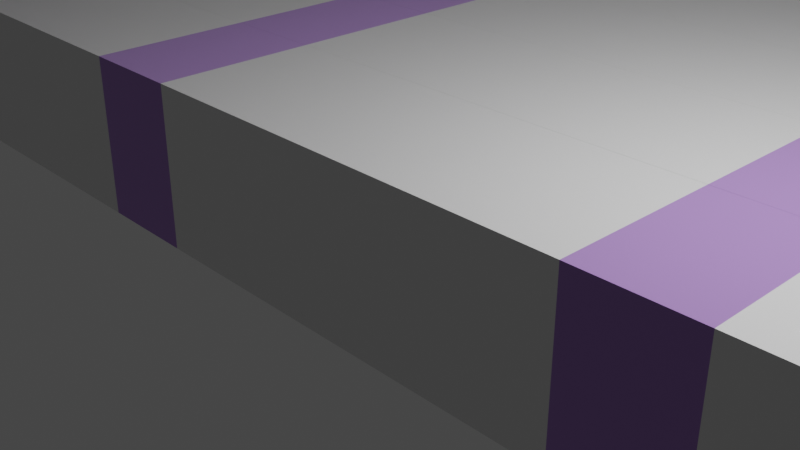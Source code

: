 # Source: road.blend  (saved by Blender 3.6.11; exported with 4.5.12 LTS)
import bpy
from mathutils import Matrix  # noqa: F401  (used for matrix-valued properties, if any)

bpy.ops.wm.read_factory_settings(use_empty=True)
scene = bpy.context.scene
scene.name = 'Scene'

# ---- collections
col_road = bpy.data.collections.new('Road'); scene.collection.children.link(col_road)
col_bench = bpy.data.collections.new('Bench'); scene.collection.children.link(col_bench)
col_mirror = bpy.data.collections.new('Mirror'); scene.collection.children.link(col_mirror)

# ---- materials (node trees are filled in below, after node groups)
mat_material = bpy.data.materials.new('Material')
mat_material.alpha_threshold = 0.0
mat_material.roughness = 0.5
mat_material.line_color = (0.0, 0.0, 0.0, 1.0)
mat_material_001 = bpy.data.materials.new('Material.001')
mat_material_001.diffuse_color = (0.09866, 0.1482, 0.8, 1.0)
mat_material_002 = bpy.data.materials.new('Material.002')
mat_material_002.alpha_threshold = 0.0
mat_material_002.roughness = 0.5
mat_material_002.line_color = (0.0, 0.0, 0.0, 1.0)

# ---- material node trees
mat_material.use_nodes = True; mat_material.node_tree.nodes.clear()
_N = mat_material.node_tree.nodes; _L = mat_material.node_tree.links
n0 = _N.new('ShaderNodeOutputMaterial'); n0.name = 'Material Output'; n0.location = (300, 300)
n1 = _N.new('ShaderNodeBsdfPrincipled'); n1.name = 'Principled BSDF'; n1.location = (10, 300)
n1.distribution = 'GGX'
n1.subsurface_method = 'RANDOM_WALK_SKIN'
n1.inputs[3].default_value = 1.45
n1.inputs[27].default_value = (0.0, 0.0, 0.0, 1.0)
n1.inputs[28].default_value = 1.0
_L.new(n1.outputs[0], n0.inputs[0])
n0.is_active_output = True
mat_material_001.use_nodes = True; mat_material_001.node_tree.nodes.clear()
_N = mat_material_001.node_tree.nodes; _L = mat_material_001.node_tree.links
n0 = _N.new('ShaderNodeOutputMaterial'); n0.name = 'Material Output'; n0.location = (300, 300)
n1 = _N.new('ShaderNodeMixShader'); n1.name = 'Mix Shader'; n1.location = (110, 300)
n1.inputs[0].default_value = 0.3
n2 = _N.new('ShaderNodeBsdfDiffuse'); n2.name = 'Diffuse BSDF'; n2.location = (-90, 250)
n2.inputs[0].default_value = (0.4223, 0.1833, 0.7, 1.0)
n3 = _N.new('ShaderNodeBsdfAnisotropic'); n3.name = 'Glossy BSDF'; n3.location = (-90, 225)
n3.distribution = 'GGX'
n3.inputs[0].default_value = (1.0, 1.0, 1.0, 1.0)
n3.inputs[1].default_value = 2.0
_L.new(n1.outputs[0], n0.inputs[0])
_L.new(n2.outputs[0], n1.inputs[1])
_L.new(n3.outputs[0], n1.inputs[2])
n0.is_active_output = True
mat_material_002.use_nodes = True; mat_material_002.node_tree.nodes.clear()
_N = mat_material_002.node_tree.nodes; _L = mat_material_002.node_tree.links
n0 = _N.new('ShaderNodeOutputMaterial'); n0.name = 'Material Output'; n0.location = (297, 339)
n1 = _N.new('ShaderNodeBsdfGlass'); n1.name = 'Glass BSDF'; n1.location = (81, 303)
n1.distribution = 'BECKMANN'
n1.inputs[2].default_value = 1.45
_L.new(n1.outputs[0], n0.inputs[0])
n0.is_active_output = True

# ---- world
world_world = bpy.data.worlds.new('World'); scene.world = world_world
world_world.color = (0.05088, 0.05088, 0.05088)
world_world.use_sun_shadow = False
world_world.sun_shadow_jitter_overblur = 0.0

# ---- cameras
cam_camera = bpy.data.cameras.new('Camera')
cam_camera.clip_end = 100.0
cam_camera.ortho_scale = 7.314

# ---- lights
light_light = bpy.data.lights.new('Light', 'POINT')
light_light.transmission_factor = 0.0
light_light.energy = 1000.0
light_light.shadow_soft_size = 0.1
light_light.shadow_maximum_resolution = 0.006
light_light.use_absolute_resolution = True

# ---- meshes
me_cube = bpy.data.meshes.new('Cube')
me_cube.from_pydata([(1.0, 1.0, 1.0), (1.0, 1.0, -1.0), (1.0, -1.0, 1.0), (1.0, -1.0, -1.0), (-1.0, 1.0, 1.0), (-1.0, 1.0, -1.0), (-1.0, -1.0, 1.0), (-1.0, -1.0, -1.0), (-0.2676, 0.9982, -1.0), (-0.2676, -1.002, 1.0), (-0.2676, -1.002, -1.0), (-0.2676, 0.9982, 1.0), (0.4163, -1.0, -1.0), (0.4163, 1.0, 1.0), (0.4163, 1.0, -1.0), (0.4163, -1.0, 1.0), (0.2822, 1.0, -1.0), (0.2822, -1.0, 1.0), (0.2822, -1.0, -1.0), (0.2822, 1.0, 1.0), (-0.3978, 1.0, -1.0), (-0.3978, -1.0, 1.0), (-0.3978, -1.0, -1.0), (-0.3978, 1.0, 1.0)], [], [(23, 4, 6, 21), (22, 21, 6, 7), (7, 6, 4, 5), (14, 1, 3, 12), (1, 0, 2, 3), (14, 13, 0, 1), (20, 23, 11, 8), (20, 8, 10, 22), (18, 17, 9, 10), (19, 11, 9, 17), (0, 13, 15, 2), (3, 2, 15, 12), (16, 19, 13, 14), (16, 14, 12, 18), (8, 16, 18, 10), (8, 11, 19, 16), (13, 19, 17, 15), (12, 15, 17, 18), (5, 20, 22, 7), (5, 4, 23, 20), (10, 9, 21, 22), (11, 23, 21, 9)])
me_cube.polygons.foreach_set('material_index', [0, 0, 0, 0, 0, 0, 1, 1, 0, 0, 0, 0, 1, 1, 0, 0, 1, 1, 0, 0, 1, 1])
_uv = me_cube.uv_layers.new(name='UVMap')
_uv.uv.foreach_set('vector', [0.7997, 0.5, 0.875, 0.5, 0.875, 0.75, 0.7997, 0.75, 0.375, 0.9247, 0.625, 0.9247, 0.625, 1.0, 0.375, 1.0, 0.375, 0.0, 0.625, 0.0, 0.625, 0.25, 0.375, 0.25, 0.302, 0.5, 0.375, 0.5, 0.375, 0.75, 0.302, 0.75, 0.375, 0.5, 0.625, 0.5, 0.625, 0.75, 0.375, 0.75, 0.375, 0.427, 0.625, 0.427, 0.625, 0.5, 0.375, 0.5, 0.375, 0.3253, 0.625, 0.3253, 0.625, 0.3375, 0.375, 0.3375, 0.2003, 0.5, 0.2125, 0.5, 0.2125, 0.75, 0.2003, 0.75, 0.375, 0.8397, 0.625, 0.8397, 0.625, 0.9125, 0.375, 0.9125, 0.7147, 0.5, 0.7875, 0.5, 0.7875, 0.75, 0.7147, 0.75, 0.625, 0.5, 0.698, 0.5, 0.698, 0.75, 0.625, 0.75, 0.375, 0.75, 0.625, 0.75, 0.625, 0.823, 0.375, 0.823, 0.375, 0.4103, 0.625, 0.4103, 0.625, 0.427, 0.375, 0.427, 0.2853, 0.5, 0.302, 0.5, 0.302, 0.75, 0.2853, 0.75, 0.2125, 0.5, 0.2853, 0.5, 0.2853, 0.75, 0.2125, 0.75, 0.375, 0.3375, 0.625, 0.3375, 0.625, 0.4103, 0.375, 0.4103, 0.698, 0.5, 0.7147, 0.5, 0.7147, 0.75, 0.698, 0.75, 0.375, 0.823, 0.625, 0.823, 0.625, 0.8397, 0.375, 0.8397, 0.125, 0.5, 0.2003, 0.5, 0.2003, 0.75, 0.125, 0.75, 0.375, 0.25, 0.625, 0.25, 0.625, 0.3253, 0.375, 0.3253, 0.375, 0.9125, 0.625, 0.9125, 0.625, 0.9247, 0.375, 0.9247, 0.7875, 0.5, 0.7997, 0.5, 0.7997, 0.75, 0.7875, 0.75])
me_cube.materials.append(mat_material)
me_cube.materials.append(mat_material_001)
me_cube.use_mirror_vertex_groups = False
me_cube.update()
me_cube_001 = bpy.data.meshes.new('Cube.001')
me_cube_001.from_pydata([(-1.0, -1.0, -1.0), (-1.0, -1.0, 2.0), (-1.0, 1.0, -1.0), (-1.0, 1.0, 2.0), (5.157, -1.0, -1.0), (5.157, -1.0, 2.0), (5.157, 1.0, -1.0), (5.157, 1.0, 2.0)], [], [(0, 1, 3, 2), (2, 3, 7, 6), (6, 7, 5, 4), (4, 5, 1, 0), (2, 6, 4, 0), (7, 3, 1, 5)])
_uv = me_cube_001.uv_layers.new(name='UVMap')
_uv.uv.foreach_set('vector', [0.375, 0.0, 0.625, 0.0, 0.625, 0.25, 0.375, 0.25, 0.375, 0.25, 0.625, 0.25, 0.625, 0.5, 0.375, 0.5, 0.375, 0.5, 0.625, 0.5, 0.625, 0.75, 0.375, 0.75, 0.375, 0.75, 0.625, 0.75, 0.625, 1.0, 0.375, 1.0, 0.125, 0.5, 0.375, 0.5, 0.375, 0.75, 0.125, 0.75, 0.625, 0.5, 0.875, 0.5, 0.875, 0.75, 0.625, 0.75])
me_cube_001.materials.append(mat_material)
me_cube_001.update()
me_cube_002 = bpy.data.meshes.new('Cube.002')
me_cube_002.from_pydata([(-1.0, -1.0, -1.0), (-1.188, -1.14, 10.91), (-1.0, 1.0, -1.0), (-0.5881, -1.0, -1.0), (-0.8641, -1.14, 11.16), (-0.8641, 0.8597, 11.16), (-0.225, -1.14, 1.921), (-0.225, 0.8597, 1.921), (0.1869, 0.8597, 1.921), (0.1869, -1.14, 1.921), (0.8261, -1.14, 8.355), (1.15, -1.14, 8.61), (-14.32, -0.8742, 15.14), (-14.32, 1.126, 15.14), (-13.99, 1.126, 15.39), (-13.99, -0.8742, 15.39), (-1.0, 3.0, -1.0), (-0.5881, 1.0, -1.0), (-0.5881, 3.0, -1.0), (-0.225, 2.86, 1.921), (0.1869, 2.86, 1.921), (0.8261, 0.8597, 8.355), (0.8261, 2.86, 8.355), (1.15, 2.86, 8.61), (1.15, 0.8597, 8.61), (-1.188, 0.8597, 10.91), (-1.188, 2.86, 10.91), (-0.8641, 2.86, 11.16), (-0.8641, 2.848, 11.16), (-1.188, 2.848, 10.91)], [], [(10, 1, 25, 21), (21, 25, 5, 24), (24, 5, 4, 11), (11, 4, 1, 10), (2, 17, 3, 0), (3, 9, 6, 0), (17, 8, 9, 3), (2, 7, 8, 17), (0, 6, 7, 2), (9, 11, 10, 6), (8, 24, 11, 9), (7, 21, 24, 8), (6, 10, 21, 7), (1, 4, 15, 12), (5, 25, 13, 14), (4, 5, 14, 15), (25, 1, 12, 13), (21, 25, 26, 22), (22, 26, 27, 23), (23, 27, 5, 24), (16, 18, 17, 2), (18, 20, 8, 17), (16, 19, 20, 18), (2, 7, 19, 16), (20, 23, 24, 8), (19, 22, 23, 20), (7, 21, 22, 19), (25, 5, 27, 26), (14, 15, 12, 13), (25, 5, 28, 29)])
_uv = me_cube_002.uv_layers.new(name='UVMap')
_uv.uv.foreach_set('vector', [0.5611, 0.0, 0.625, 0.0, 0.625, 0.25, 0.5611, 0.25, 0.5611, 0.25, 0.625, 0.25, 0.625, 0.5, 0.5611, 0.5, 0.5611, 0.5, 0.625, 0.5, 0.625, 0.75, 0.5611, 0.75, 0.5611, 0.75, 0.625, 0.75, 0.625, 1.0, 0.5611, 1.0, 0.125, 0.5, 0.375, 0.5, 0.375, 0.75, 0.125, 0.75, 0.375, 0.75, 0.4389, 0.75, 0.4389, 1.0, 0.375, 1.0, 0.375, 0.5, 0.4389, 0.5, 0.4389, 0.75, 0.375, 0.75, 0.375, 0.25, 0.4389, 0.25, 0.4389, 0.5, 0.375, 0.5, 0.375, 0.0, 0.4389, 0.0, 0.4389, 0.25, 0.375, 0.25, 0.4389, 0.75, 0.5611, 0.75, 0.5611, 1.0, 0.4389, 1.0, 0.4389, 0.5, 0.5611, 0.5, 0.5611, 0.75, 0.4389, 0.75, 0.4389, 0.25, 0.5611, 0.25, 0.5611, 0.5, 0.4389, 0.5, 0.4389, 0.0, 0.5611, 0.0, 0.5611, 0.25, 0.4389, 0.25, 0.625, 1.0, 0.625, 0.75, 0.625, 0.75, 0.625, 1.0, 0.625, 0.5, 0.625, 0.25, 0.625, 0.25, 0.625, 0.5, 0.625, 0.75, 0.625, 0.5, 0.625, 0.5, 0.625, 0.75, 0.625, 0.25, 0.625, 0.0, 0.625, 0.0, 0.625, 0.25, 0.5611, 0.0, 0.625, 0.0, 0.625, 0.25, 0.5611, 0.25, 0.5611, 0.25, 0.625, 0.25, 0.625, 0.5, 0.5611, 0.5, 0.5611, 0.5, 0.625, 0.5, 0.625, 0.75, 0.5611, 0.75, 0.125, 0.5, 0.375, 0.5, 0.375, 0.75, 0.125, 0.75, 0.375, 0.5, 0.4389, 0.5, 0.4389, 0.75, 0.375, 0.75, 0.375, 0.25, 0.4389, 0.25, 0.4389, 0.5, 0.375, 0.5, 0.375, 0.0, 0.4389, 0.0, 0.4389, 0.25, 0.375, 0.25, 0.4389, 0.5, 0.5611, 0.5, 0.5611, 0.75, 0.4389, 0.75, 0.4389, 0.25, 0.5611, 0.25, 0.5611, 0.5, 0.4389, 0.5, 0.4389, 0.0, 0.5611, 0.0, 0.5611, 0.25, 0.4389, 0.25, 0.0, 0.0, 0.0, 0.0, 0.0, 0.0, 0.0, 0.0, 0.0, 0.0, 0.625, 0.75, 0.625, 1.0, 0.0, 0.0, 0.625, 1.0, 0.625, 0.75, 0.625, 0.75, 0.625, 1.0])
me_cube_002.materials.append(mat_material)
me_cube_002.update()
me_cube_004 = bpy.data.meshes.new('Cube.004')
me_cube_004.from_pydata([(-0.8641, 0.8597, 11.16), (-14.32, 1.126, 15.14), (-13.99, 1.126, 15.39), (-1.188, 0.8597, 10.91), (-0.8641, 2.86, 11.16), (-0.8641, 2.848, 11.16), (-1.188, 2.848, 10.91), (-14.32, 2.901, 15.14), (-13.99, 2.901, 15.39)], [], [(2, 1, 7, 8), (0, 2, 8, 4, 5), (3, 6, 7, 1)])
_uv = me_cube_004.uv_layers.new(name='UVMap')
_uv.uv.foreach_set('vector', [0.625, 0.5, 0.625, 0.25, 0.625, 0.25, 0.625, 0.5, 0.625, 0.5, 0.625, 0.5, 0.625, 0.5, 0.0, 0.0, 0.625, 0.75, 0.0, 0.0, 0.0, 0.0, 0.0, 0.0, 0.0, 0.0])
me_cube_004.materials.append(mat_material_002)
me_cube_004.update()
me_cube_010 = bpy.data.meshes.new('Cube.010')
me_cube_010.from_pydata([(1.0, 1.0, 0.7771), (1.0, 1.0, -1.0), (1.0, -1.0, 0.7771), (1.0, -1.0, -1.0), (-1.0, 1.0, 0.7771), (-1.0, 1.0, -1.0), (-1.0, -1.0, 0.7771), (-1.0, -1.0, -1.0), (1.0, 1.0, 0.4965), (-1.0, -1.0, 0.4965), (1.0, -1.0, 0.4965), (-1.0, 1.0, 0.4965), (-1.0, 7.08, 0.7771), (1.0, 7.08, 0.7771), (1.0, 7.08, 0.4965), (-1.0, 7.08, 0.4965), (1.0, 1.0, -0.8398), (1.0, -1.0, -0.8398), (-1.0, 1.0, -0.8398), (-1.0, -1.0, -0.8398), (-1.0, -1.0, -0.68), (1.0, 1.0, -0.68), (1.0, -1.0, -0.68), (-1.0, 1.0, -0.68), (1.0, 7.072, -0.68), (1.0, 7.072, -0.8398), (-1.0, 7.072, -0.68), (-1.0, 7.072, -0.8398)], [], [(0, 4, 6, 2), (10, 2, 6, 9), (9, 6, 4, 11), (5, 1, 3, 7), (8, 0, 2, 10), (11, 4, 12, 15), (23, 11, 8, 21), (21, 8, 10, 22), (20, 9, 11, 23), (22, 10, 9, 20), (15, 12, 13, 14), (8, 11, 15, 14), (0, 8, 14, 13), (4, 0, 13, 12), (3, 17, 19, 7), (7, 19, 18, 5), (1, 16, 17, 3), (5, 18, 16, 1), (17, 22, 20, 19), (19, 20, 23, 18), (16, 21, 22, 17), (23, 21, 24, 26), (27, 26, 24, 25), (18, 23, 26, 27), (21, 16, 25, 24), (16, 18, 27, 25)])
_uv = me_cube_010.uv_layers.new(name='UVMap')
_uv.uv.foreach_set('vector', [0.625, 0.5, 0.875, 0.5, 0.875, 0.75, 0.625, 0.75, 0.5855, 0.75, 0.625, 0.75, 0.625, 1.0, 0.5855, 1.0, 0.5855, 0.0, 0.625, 0.0, 0.625, 0.25, 0.5855, 0.25, 0.125, 0.5, 0.375, 0.5, 0.375, 0.75, 0.125, 0.75, 0.5855, 0.5, 0.625, 0.5, 0.625, 0.75, 0.5855, 0.75, 0.5855, 0.25, 0.625, 0.25, 0.625, 0.25, 0.5855, 0.25, 0.42, 0.25, 0.5855, 0.25, 0.5855, 0.5, 0.42, 0.5, 0.42, 0.5, 0.5855, 0.5, 0.5855, 0.75, 0.42, 0.75, 0.42, 0.0, 0.5855, 0.0, 0.5855, 0.25, 0.42, 0.25, 0.42, 0.75, 0.5855, 0.75, 0.5855, 1.0, 0.42, 1.0, 0.5855, 0.25, 0.625, 0.25, 0.625, 0.5, 0.5855, 0.5, 0.5855, 0.5, 0.5855, 0.25, 0.5855, 0.25, 0.5855, 0.5, 0.625, 0.5, 0.5855, 0.5, 0.5855, 0.5, 0.625, 0.5, 0.875, 0.5, 0.625, 0.5, 0.625, 0.5, 0.875, 0.5, 0.375, 0.75, 0.3975, 0.75, 0.3975, 1.0, 0.375, 1.0, 0.375, 0.0, 0.3975, 0.0, 0.3975, 0.25, 0.375, 0.25, 0.375, 0.5, 0.3975, 0.5, 0.3975, 0.75, 0.375, 0.75, 0.375, 0.25, 0.3975, 0.25, 0.3975, 0.5, 0.375, 0.5, 0.3975, 0.75, 0.42, 0.75, 0.42, 1.0, 0.3975, 1.0, 0.3975, 0.0, 0.42, 0.0, 0.42, 0.25, 0.3975, 0.25, 0.3975, 0.5, 0.42, 0.5, 0.42, 0.75, 0.3975, 0.75, 0.42, 0.25, 0.42, 0.5, 0.42, 0.5, 0.42, 0.25, 0.3975, 0.25, 0.42, 0.25, 0.42, 0.5, 0.3975, 0.5, 0.3975, 0.25, 0.42, 0.25, 0.42, 0.25, 0.3975, 0.25, 0.42, 0.5, 0.3975, 0.5, 0.3975, 0.5, 0.42, 0.5, 0.3975, 0.5, 0.3975, 0.25, 0.3975, 0.25, 0.3975, 0.5])
me_cube_010.materials.append(mat_material_001)
me_cube_010.use_mirror_vertex_groups = False
me_cube_010.update()
me_cube_009 = bpy.data.meshes.new('Cube.009')
me_cube_009.from_pydata([(1.0, 1.0, 1.0), (1.0, 1.0, -1.0), (1.0, -1.0, 1.073), (1.0, -1.0, -1.0), (-1.0, 1.0, 1.0), (-1.0, 1.0, -1.0), (-1.0, -1.0, 1.073), (-1.0, -1.0, -1.0), (1.051, 0.9123, 2.132), (-0.9491, 0.9123, 2.132), (1.051, 2.912, 2.059), (-0.9491, 2.912, 2.059)], [], [(6, 2, 8, 9), (3, 2, 6, 7), (7, 6, 4, 5), (5, 1, 3, 7), (1, 0, 2, 3), (5, 4, 0, 1), (10, 11, 9, 8), (4, 6, 9, 11), (2, 0, 10, 8), (0, 4, 11, 10)])
_uv = me_cube_009.uv_layers.new(name='UVMap')
_uv.uv.foreach_set('vector', [0.625, 1.0, 0.625, 0.75, 0.625, 0.75, 0.625, 1.0, 0.375, 0.75, 0.625, 0.75, 0.625, 1.0, 0.375, 1.0, 0.375, 0.0, 0.625, 0.0, 0.625, 0.25, 0.375, 0.25, 0.125, 0.5, 0.375, 0.5, 0.375, 0.75, 0.125, 0.75, 0.375, 0.5, 0.625, 0.5, 0.625, 0.75, 0.375, 0.75, 0.375, 0.25, 0.625, 0.25, 0.625, 0.5, 0.375, 0.5, 0.625, 0.5, 0.875, 0.5, 0.875, 0.75, 0.625, 0.75, 0.625, 0.25, 0.625, 0.0, 0.625, 0.0, 0.625, 0.25, 0.625, 0.75, 0.625, 0.5, 0.625, 0.5, 0.625, 0.75, 0.625, 0.5, 0.625, 0.25, 0.625, 0.25, 0.625, 0.5])
me_cube_009.materials.append(mat_material_001)
me_cube_009.use_mirror_vertex_groups = False
me_cube_009.update()
me_cube_008 = bpy.data.meshes.new('Cube.008')
me_cube_008.from_pydata([(1.0, 1.0, 1.0), (1.0, 1.0, -1.0), (1.0, -1.0, 1.077), (1.0, -1.0, -1.0), (-1.0, 1.0, 1.0), (-1.0, 1.0, -1.0), (-1.0, -1.0, 1.077), (-1.0, -1.0, -1.0), (1.0, 0.8184, 2.137), (-1.0, 0.8184, 2.137), (1.0, 2.818, 2.06), (-1.0, 2.818, 2.06)], [], [(4, 6, 9, 11), (3, 2, 6, 7), (7, 6, 4, 5), (5, 1, 3, 7), (1, 0, 2, 3), (5, 4, 0, 1), (10, 11, 9, 8), (2, 0, 10, 8), (0, 4, 11, 10), (6, 2, 8, 9)])
_uv = me_cube_008.uv_layers.new(name='UVMap')
_uv.uv.foreach_set('vector', [0.625, 0.25, 0.625, 0.0, 0.625, 0.0, 0.625, 0.25, 0.375, 0.75, 0.625, 0.75, 0.625, 1.0, 0.375, 1.0, 0.375, 0.0, 0.625, 0.0, 0.625, 0.25, 0.375, 0.25, 0.125, 0.5, 0.375, 0.5, 0.375, 0.75, 0.125, 0.75, 0.375, 0.5, 0.625, 0.5, 0.625, 0.75, 0.375, 0.75, 0.375, 0.25, 0.625, 0.25, 0.625, 0.5, 0.375, 0.5, 0.625, 0.5, 0.875, 0.5, 0.875, 0.75, 0.625, 0.75, 0.625, 0.75, 0.625, 0.5, 0.625, 0.5, 0.625, 0.75, 0.625, 0.5, 0.625, 0.25, 0.625, 0.25, 0.625, 0.5, 0.625, 1.0, 0.625, 0.75, 0.625, 0.75, 0.625, 1.0])
me_cube_008.materials.append(mat_material_001)
me_cube_008.use_mirror_vertex_groups = False
me_cube_008.update()
me_cube_007 = bpy.data.meshes.new('Cube.007')
me_cube_007.from_pydata([(1.0, 1.0, 0.7957), (1.0, 1.0, -1.0), (1.0, -1.0, 0.7957), (1.0, -1.0, -1.0), (-1.0, 1.0, 0.7957), (-1.0, 1.0, -1.0), (-1.0, -1.0, 0.7957), (-1.0, -1.0, -1.0), (1.0, 1.0, 0.5068), (-1.0, -1.0, 0.5068), (1.0, -1.0, 0.5068), (-1.0, 1.0, 0.5068), (-1.0, 6.999, 0.7957), (1.0, 6.999, 0.7957), (1.0, 6.999, 0.5068), (-1.0, 6.999, 0.5068), (1.0, -1.0, -0.767), (-1.0, -1.0, -0.767), (-1.0, -1.0, -0.6147), (1.0, -1.0, -0.6147), (1.0, 1.0, -0.6147), (1.0, 1.0, -0.767), (-1.0, 1.0, -0.6147), (-1.0, 1.0, -0.767), (1.0, 7.035, -0.6147), (1.0, 7.035, -0.767), (-1.0, 7.035, -0.6147), (-1.0, 7.035, -0.767)], [], [(0, 4, 6, 2), (10, 2, 6, 9), (9, 6, 4, 11), (5, 1, 3, 7), (8, 0, 2, 10), (8, 11, 15, 14), (22, 11, 8, 20), (20, 8, 10, 19), (18, 9, 11, 22), (19, 10, 9, 18), (15, 12, 13, 14), (0, 8, 14, 13), (4, 0, 13, 12), (11, 4, 12, 15), (3, 16, 17, 7), (7, 17, 23, 5), (1, 21, 16, 3), (5, 23, 21, 1), (16, 19, 18, 17), (17, 18, 22, 23), (21, 20, 19, 16), (22, 20, 24, 26), (27, 26, 24, 25), (23, 22, 26, 27), (21, 23, 27, 25), (20, 21, 25, 24)])
_uv = me_cube_007.uv_layers.new(name='UVMap')
_uv.uv.foreach_set('vector', [0.625, 0.5, 0.875, 0.5, 0.875, 0.75, 0.625, 0.75, 0.5848, 0.75, 0.625, 0.75, 0.625, 1.0, 0.5848, 1.0, 0.5848, 0.0, 0.625, 0.0, 0.625, 0.25, 0.5848, 0.25, 0.125, 0.5, 0.375, 0.5, 0.375, 0.75, 0.125, 0.75, 0.5848, 0.5, 0.625, 0.5, 0.625, 0.75, 0.5848, 0.75, 0.5848, 0.5, 0.5848, 0.25, 0.5848, 0.25, 0.5848, 0.5, 0.4286, 0.25, 0.5848, 0.25, 0.5848, 0.5, 0.4286, 0.5, 0.4286, 0.5, 0.5848, 0.5, 0.5848, 0.75, 0.4286, 0.75, 0.4286, 0.0, 0.5848, 0.0, 0.5848, 0.25, 0.4286, 0.25, 0.4286, 0.75, 0.5848, 0.75, 0.5848, 1.0, 0.4286, 1.0, 0.5848, 0.25, 0.625, 0.25, 0.625, 0.5, 0.5848, 0.5, 0.625, 0.5, 0.5848, 0.5, 0.5848, 0.5, 0.625, 0.5, 0.875, 0.5, 0.625, 0.5, 0.625, 0.5, 0.875, 0.5, 0.5848, 0.25, 0.625, 0.25, 0.625, 0.25, 0.5848, 0.25, 0.375, 0.75, 0.4074, 0.75, 0.4074, 1.0, 0.375, 1.0, 0.375, 0.0, 0.4074, 0.0, 0.4074, 0.25, 0.375, 0.25, 0.375, 0.5, 0.4074, 0.5, 0.4074, 0.75, 0.375, 0.75, 0.375, 0.25, 0.4074, 0.25, 0.4074, 0.5, 0.375, 0.5, 0.4074, 0.75, 0.4286, 0.75, 0.4286, 1.0, 0.4074, 1.0, 0.4074, 0.0, 0.4286, 0.0, 0.4286, 0.25, 0.4074, 0.25, 0.4074, 0.5, 0.4286, 0.5, 0.4286, 0.75, 0.4074, 0.75, 0.4286, 0.25, 0.4286, 0.5, 0.4286, 0.5, 0.4286, 0.25, 0.4074, 0.25, 0.4286, 0.25, 0.4286, 0.5, 0.4074, 0.5, 0.4074, 0.25, 0.4286, 0.25, 0.4286, 0.25, 0.4074, 0.25, 0.4074, 0.5, 0.4074, 0.25, 0.4074, 0.25, 0.4074, 0.5, 0.4286, 0.5, 0.4074, 0.5, 0.4074, 0.5, 0.4286, 0.5])
me_cube_007.materials.append(mat_material_001)
me_cube_007.use_mirror_vertex_groups = False
me_cube_007.update()
me_cube_003 = bpy.data.meshes.new('Cube.003')
me_cube_003.from_pydata([(1.0, 1.0, 0.8717), (1.0, 1.0, -1.0), (1.0, -1.0, 0.8717), (1.0, -1.0, -1.0), (-1.0, 1.0, 0.8717), (-1.0, 1.0, -1.0), (-1.0, -1.0, 0.8717), (-1.0, -1.0, -1.0)], [], [(0, 4, 6, 2), (3, 2, 6, 7), (7, 6, 4, 5), (5, 1, 3, 7), (1, 0, 2, 3), (5, 4, 0, 1)])
_uv = me_cube_003.uv_layers.new(name='UVMap')
_uv.uv.foreach_set('vector', [0.625, 0.5, 0.875, 0.5, 0.875, 0.75, 0.625, 0.75, 0.375, 0.75, 0.625, 0.75, 0.625, 1.0, 0.375, 1.0, 0.375, 0.0, 0.625, 0.0, 0.625, 0.25, 0.375, 0.25, 0.125, 0.5, 0.375, 0.5, 0.375, 0.75, 0.125, 0.75, 0.375, 0.5, 0.625, 0.5, 0.625, 0.75, 0.375, 0.75, 0.375, 0.25, 0.625, 0.25, 0.625, 0.5, 0.375, 0.5])
me_cube_003.materials.append(mat_material_001)
me_cube_003.use_mirror_vertex_groups = False
me_cube_003.update()
me_cube_005 = bpy.data.meshes.new('Cube.005')
me_cube_005.from_pydata([(1.0, 1.0, 1.0), (1.0, -0.2898, -0.5936), (1.0, -1.0, 1.0), (1.0, -2.29, -0.5936), (-1.0, 1.0, 1.0), (-1.0, -0.2898, -0.5936), (-1.0, -1.0, 1.0), (-1.0, -2.29, -0.5936)], [], [(0, 4, 6, 2), (3, 2, 6, 7), (7, 6, 4, 5), (5, 1, 3, 7), (1, 0, 2, 3), (5, 4, 0, 1)])
_uv = me_cube_005.uv_layers.new(name='UVMap')
_uv.uv.foreach_set('vector', [0.625, 0.5, 0.875, 0.5, 0.875, 0.75, 0.625, 0.75, 0.375, 0.75, 0.625, 0.75, 0.625, 1.0, 0.375, 1.0, 0.375, 0.0, 0.625, 0.0, 0.625, 0.25, 0.375, 0.25, 0.125, 0.5, 0.375, 0.5, 0.375, 0.75, 0.125, 0.75, 0.375, 0.5, 0.625, 0.5, 0.625, 0.75, 0.375, 0.75, 0.375, 0.25, 0.625, 0.25, 0.625, 0.5, 0.375, 0.5])
me_cube_005.materials.append(mat_material_001)
me_cube_005.use_mirror_vertex_groups = False
me_cube_005.update()
me_cube_006 = bpy.data.meshes.new('Cube.006')
me_cube_006.from_pydata([(1.0, 1.0, 0.8934), (1.0, 1.0, -1.0), (1.0, -1.0, 0.8934), (1.0, -1.0, -1.0), (-1.0, 1.0, 0.8934), (-1.0, 1.0, -1.0), (-1.0, -1.0, 0.8934), (-1.0, -1.0, -1.0)], [], [(0, 4, 6, 2), (3, 2, 6, 7), (7, 6, 4, 5), (5, 1, 3, 7), (1, 0, 2, 3), (5, 4, 0, 1)])
_uv = me_cube_006.uv_layers.new(name='UVMap')
_uv.uv.foreach_set('vector', [0.625, 0.5, 0.875, 0.5, 0.875, 0.75, 0.625, 0.75, 0.375, 0.75, 0.625, 0.75, 0.625, 1.0, 0.375, 1.0, 0.375, 0.0, 0.625, 0.0, 0.625, 0.25, 0.375, 0.25, 0.125, 0.5, 0.375, 0.5, 0.375, 0.75, 0.125, 0.75, 0.375, 0.5, 0.625, 0.5, 0.625, 0.75, 0.375, 0.75, 0.375, 0.25, 0.625, 0.25, 0.625, 0.5, 0.375, 0.5])
me_cube_006.materials.append(mat_material_001)
me_cube_006.use_mirror_vertex_groups = False
me_cube_006.update()
me_cube_011 = bpy.data.meshes.new('Cube.011')
me_cube_011.from_pydata([(-1.0, -1.0, -13.64), (-1.0, -1.0, 1.0), (-1.0, 1.0, -13.64), (-1.0, 1.0, 1.0), (1.0, -1.0, -13.64), (1.0, -1.0, 1.0), (1.0, 1.0, -13.64), (1.0, 1.0, 1.0), (-4.502, -2.189, -22.33), (-4.502, -2.189, -13.08), (-4.502, 2.16, -22.33), (-4.502, 2.16, -13.08), (4.755, -2.189, -22.33), (4.755, -2.189, -13.08), (4.755, 2.16, -22.33), (4.755, 2.16, -13.08)], [], [(0, 1, 3, 2), (2, 3, 7, 6), (6, 7, 5, 4), (4, 5, 1, 0), (2, 6, 4, 0), (7, 3, 1, 5), (8, 9, 11, 10), (10, 11, 15, 14), (14, 15, 13, 12), (10, 14, 12, 8), (15, 11, 9, 13)])
_uv = me_cube_011.uv_layers.new(name='UVMap')
_uv.uv.foreach_set('vector', [0.375, 0.0, 0.625, 0.0, 0.625, 0.25, 0.375, 0.25, 0.375, 0.25, 0.625, 0.25, 0.625, 0.5, 0.375, 0.5, 0.375, 0.5, 0.625, 0.5, 0.625, 0.75, 0.375, 0.75, 0.375, 0.75, 0.625, 0.75, 0.625, 1.0, 0.375, 1.0, 0.125, 0.5, 0.375, 0.5, 0.375, 0.75, 0.125, 0.75, 0.625, 0.5, 0.875, 0.5, 0.875, 0.75, 0.625, 0.75, 0.375, 0.0, 0.625, 0.0, 0.625, 0.25, 0.375, 0.25, 0.375, 0.25, 0.625, 0.25, 0.625, 0.5, 0.375, 0.5, 0.375, 0.5, 0.625, 0.5, 0.625, 0.75, 0.375, 0.75, 0.125, 0.5, 0.375, 0.5, 0.375, 0.75, 0.125, 0.75, 0.625, 0.5, 0.875, 0.5, 0.875, 0.75, 0.625, 0.75])
me_cube_011.materials.append(mat_material_001)
me_cube_011.update()
me_cube_012 = bpy.data.meshes.new('Cube.012')
me_cube_012.from_pydata([(-4.502, -2.189, -22.33), (-4.502, -2.189, -13.08), (4.755, -2.189, -22.33), (4.755, -2.189, -13.08)], [], [(2, 3, 1, 0)])
_uv = me_cube_012.uv_layers.new(name='UVMap')
_uv.uv.foreach_set('vector', [0.375, 0.75, 0.625, 0.75, 0.625, 1.0, 0.375, 1.0])
me_cube_012.materials.append(mat_material_002)
me_cube_012.update()

# ---- objects
ob_road = bpy.data.objects.new('Road', me_cube)
ob_light = bpy.data.objects.new('Light', light_light)
ob_camera = bpy.data.objects.new('Camera', cam_camera)
ob_pavement = bpy.data.objects.new('Pavement', me_cube_001)
ob_walls = bpy.data.objects.new('Walls', me_cube_002)
ob_walls_001 = bpy.data.objects.new('Walls.001', me_cube_004)
ob_cube = bpy.data.objects.new('Cube', me_cube_010)
ob_cube_001 = bpy.data.objects.new('Cube.001', me_cube_009)
ob_cube_002 = bpy.data.objects.new('Cube.002', me_cube_008)
ob_cube_003 = bpy.data.objects.new('Cube.003', me_cube_007)
ob_cube_004 = bpy.data.objects.new('Cube.004', me_cube_003)
ob_cube_005 = bpy.data.objects.new('Cube.005', me_cube_005)
ob_cube_006 = bpy.data.objects.new('Cube.006', me_cube_006)
ob_leg = bpy.data.objects.new('Leg', me_cube_011)
ob_leg_001 = bpy.data.objects.new('Leg.001', me_cube_012)

# ---- transforms, parenting, visibility, modifiers, constraints
ob_road.location = (0.0, 0.0, 0.0)
ob_road.scale = (10.0, 1.0, 1.0)
ob_road.lock_rotations_4d = False
ob_road.empty_display_type = 'ARROWS'
ob_road.lineart.crease_threshold = 0.0
_m = ob_road.modifiers.new('Array', 'ARRAY')
_m.count = 18
_m.relative_offset_displace = (0.0, 1.0, 0.0)
ob_light.location = (4.076, 1.005, 5.904)
ob_light.rotation_euler = (0.6503, 0.05522, 1.866)
ob_light.lock_rotations_4d = False
ob_light.empty_display_type = 'ARROWS'
ob_light.color = (0.0, 0.0, 0.0, 0.0)
ob_light.lineart.crease_threshold = 0.0
ob_camera.location = (7.359, -6.926, 4.958)
ob_camera.rotation_euler = (1.109, 0.0, 0.8149)
ob_camera.lock_rotations_4d = False
ob_camera.empty_display_type = 'ARROWS'
ob_camera.color = (0.0, 0.0, 0.0, 0.0)
ob_camera.display_type = 'WIRE'
ob_camera.lineart.crease_threshold = 0.0
ob_pavement.location = (11.0, 0.0, 0.0)
_m = ob_pavement.modifiers.new('Mirror', 'MIRROR')
_m.use_axis = (True, True, False)
_m.mirror_object = ob_road
_m = ob_pavement.modifiers.new('Array', 'ARRAY')
_m.count = 18
_m.relative_offset_displace = (0.0, 1.0, 0.0)
ob_walls.location = (17.15, -0.0006886, -0.00826)
_m = ob_walls.modifiers.new('Mirror', 'MIRROR')
_m.mirror_object = ob_road
_m = ob_walls.modifiers.new('Array', 'ARRAY')
_m.count = 9
_m.relative_offset_displace = (0.0, 0.9, 0.0)
ob_walls_001.location = (17.15, -0.0006886, -0.00826)
_m = ob_walls_001.modifiers.new('Mirror', 'MIRROR')
_m.mirror_object = ob_road
_m = ob_walls_001.modifiers.new('Array', 'ARRAY')
_m.count = 9
_m.relative_offset_displace = (0.0, 1.82, 0.0)
ob_cube.location = (-13.5, 0.3896, 2.738)
ob_cube.rotation_euler = (0.0, -0.0, 1.571)
ob_cube.scale = (0.0748, 0.1122, 0.748)
ob_cube.lock_rotations_4d = False
ob_cube.empty_display_type = 'ARROWS'
ob_cube.lineart.crease_threshold = 0.0
ob_cube_001.location = (-14.4, 0.3896, 2.738)
ob_cube_001.rotation_euler = (0.0, -0.0, 1.571)
ob_cube_001.scale = (0.0748, 0.1122, 0.748)
ob_cube_001.lock_rotations_4d = False
ob_cube_001.empty_display_type = 'ARROWS'
ob_cube_001.lineart.crease_threshold = 0.0
ob_cube_002.location = (-14.4, 4.418, 2.738)
ob_cube_002.rotation_euler = (0.0, -0.0, 1.571)
ob_cube_002.scale = (0.0748, 0.1122, 0.748)
ob_cube_002.lock_rotations_4d = False
ob_cube_002.empty_display_type = 'ARROWS'
ob_cube_002.lineart.crease_threshold = 0.0
ob_cube_003.location = (-13.5, 4.411, 2.738)
ob_cube_003.rotation_euler = (0.0, -0.0, 1.571)
ob_cube_003.scale = (0.0748, 0.1122, 0.748)
ob_cube_003.lock_rotations_4d = False
ob_cube_003.empty_display_type = 'ARROWS'
ob_cube_003.lineart.crease_threshold = 0.0
ob_cube_004.location = (-13.52, 2.532, 3.174)
ob_cube_004.rotation_euler = (1.571, -0.0, 3.142)
ob_cube_004.scale = (0.1122, 0.0374, 2.094)
ob_cube_004.lock_rotations_4d = False
ob_cube_004.empty_display_type = 'ARROWS'
ob_cube_004.lineart.crease_threshold = 0.0
_m = ob_cube_004.modifiers.new('Array', 'ARRAY')
_m.count = 4
_m.relative_offset_displace = (1.3, 0.0, 0.0)
ob_cube_005.location = (-14.55, 0.6514, 3.585)
ob_cube_005.rotation_euler = (-0.1745, -0.0, 1.571)
ob_cube_005.scale = (0.1122, 0.0374, 0.6732)
ob_cube_005.lock_rotations_4d = False
ob_cube_005.empty_display_type = 'ARROWS'
ob_cube_005.lineart.crease_threshold = 0.0
_m = ob_cube_005.modifiers.new('Array', 'ARRAY')
_m.count = 14
_m.relative_offset_displace = (1.2, 0.0, 0.0)
ob_cube_006.location = (-14.63, 2.517, 4.182)
ob_cube_006.rotation_euler = (-1.571, -1.745, 6.283)
ob_cube_006.scale = (0.1122, 0.0374, 2.053)
ob_cube_006.lock_rotations_4d = False
ob_cube_006.empty_display_type = 'ARROWS'
ob_cube_006.lineart.crease_threshold = 0.0
ob_leg.location = (3.586, 0.1344, 14.77)
ob_leg.scale = (0.2161, 0.2161, 0.2161)
ob_leg_001.location = (3.586, 0.1344, 14.77)
ob_leg_001.scale = (0.2161, 0.2161, 0.2161)

# ---- collection membership
col_road.objects.link(ob_road)
col_road.objects.link(ob_light)
col_road.objects.link(ob_camera)
col_road.objects.link(ob_pavement)
col_road.objects.link(ob_walls)
col_road.objects.link(ob_walls_001)
col_bench.objects.link(ob_cube)
col_bench.objects.link(ob_cube_001)
col_bench.objects.link(ob_cube_002)
col_bench.objects.link(ob_cube_003)
col_bench.objects.link(ob_cube_004)
col_bench.objects.link(ob_cube_005)
col_bench.objects.link(ob_cube_006)
col_mirror.objects.link(ob_leg)
col_mirror.objects.link(ob_leg_001)

# ---- scene / render settings (as saved in the file)
scene.camera = ob_camera
scene.frame_start = 1; scene.frame_end = 250; scene.frame_set(1)
scene.render.engine = 'CYCLES'
scene.cycles.sampling_pattern = 'TABULATED_SOBOL'
scene.view_settings.view_transform = 'Filmic'
bpy.context.view_layer.update()
